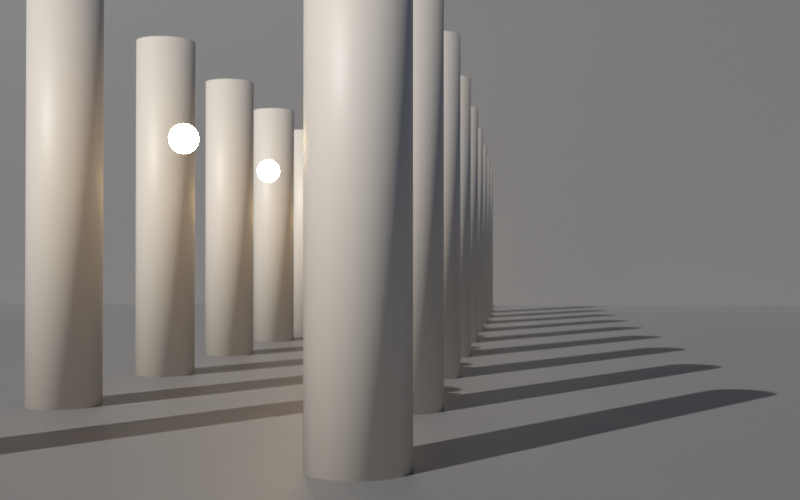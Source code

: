 # Source: lenses.blend  (saved by Blender 5.4.4; exported with 4.5.12 LTS)
import bpy
from mathutils import Matrix  # noqa: F401  (used for matrix-valued properties, if any)

bpy.ops.wm.read_factory_settings(use_empty=True)
scene = bpy.context.scene
scene.name = 'Example Bokeh'

# ---- materials (node trees are filled in below, after node groups)
mat_column_floor = bpy.data.materials.new('Column Floor')
mat_column_stone = bpy.data.materials.new('Column Stone')
mat_column_lamp = bpy.data.materials.new('Column Lamp')

# ---- material node trees
mat_column_floor.use_nodes = True; mat_column_floor.node_tree.nodes.clear()
_N = mat_column_floor.node_tree.nodes; _L = mat_column_floor.node_tree.links
n0 = _N.new('ShaderNodeBsdfPrincipled'); n0.name = 'Principled BSDF'; n0.location = (-200, 100)
n0.inputs[0].default_value = (0.25, 0.24, 0.23, 1.0)
n0.inputs[10].default_value = 0.005
n0.inputs[27].default_value = (0.25, 0.24, 0.23, 1.0)
n1 = _N.new('ShaderNodeOutputMaterial'); n1.name = 'Material Output'; n1.location = (200, 100)
_L.new(n0.outputs[0], n1.inputs[0])
n1.is_active_output = True
mat_column_stone.use_nodes = True; mat_column_stone.node_tree.nodes.clear()
_N = mat_column_stone.node_tree.nodes; _L = mat_column_stone.node_tree.links
n0 = _N.new('ShaderNodeBsdfPrincipled'); n0.name = 'Principled BSDF'; n0.location = (-200, 100)
n0.inputs[0].default_value = (0.75, 0.68, 0.58, 1.0)
n0.inputs[10].default_value = 0.005
n0.inputs[27].default_value = (0.75, 0.68, 0.58, 1.0)
n1 = _N.new('ShaderNodeOutputMaterial'); n1.name = 'Material Output'; n1.location = (200, 100)
_L.new(n0.outputs[0], n1.inputs[0])
n1.is_active_output = True
mat_column_lamp.use_nodes = True; mat_column_lamp.node_tree.nodes.clear()
_N = mat_column_lamp.node_tree.nodes; _L = mat_column_lamp.node_tree.links
n0 = _N.new('ShaderNodeBsdfPrincipled'); n0.name = 'Principled BSDF'; n0.location = (-200, 100)
n0.inputs[0].default_value = (1.0, 0.7, 0.35, 1.0)
n0.inputs[10].default_value = 0.005
n0.inputs[27].default_value = (1.0, 0.7, 0.35, 1.0)
n0.inputs[28].default_value = 40.0
n1 = _N.new('ShaderNodeOutputMaterial'); n1.name = 'Material Output'; n1.location = (200, 100)
_L.new(n0.outputs[0], n1.inputs[0])
n1.is_active_output = True

# ---- world
world_dusk = bpy.data.worlds.new('Dusk'); scene.world = world_dusk
world_dusk.use_nodes = True; world_dusk.node_tree.nodes.clear()
_N = world_dusk.node_tree.nodes; _L = world_dusk.node_tree.links
n0 = _N.new('ShaderNodeBackground'); n0.name = 'Background'; n0.location = (-200, 100)
n0.inputs[0].default_value = (0.05, 0.07, 0.12, 1.0)
n1 = _N.new('ShaderNodeOutputWorld'); n1.name = 'World Output'; n1.location = (200, 100)
_L.new(n0.outputs[0], n1.inputs[0])
n1.is_active_output = True
world_dusk.sun_shadow_jitter_overblur = 0.0

# ---- cameras
cam_column_cam = bpy.data.cameras.new('Column Cam')
cam_column_cam.dof.use_dof = True
cam_column_cam.dof.focus_distance = 8.0

# ---- lights
light_column_sun = bpy.data.lights.new('Column Sun', 'SUN')
light_column_sun.energy = 3.0

# ---- meshes
me_column_floor = bpy.data.meshes.new('Column Floor')
me_column_floor.from_pydata([(-20.0, -5.0, 0.0), (20.0, -5.0, 0.0), (20.0, 40.0, 0.0), (-20.0, 40.0, 0.0)], [], [(0, 1, 2, 3)])
me_column_floor.materials.append(mat_column_floor)
me_column_floor.update()
me_column = bpy.data.meshes.new('Column')
me_column.from_pydata([(0.0, 0.35, 0.0), (0.0, 0.35, 4.0), (0.09059, 0.3381, 0.0), (0.09059, 0.3381, 4.0), (0.175, 0.3031, 0.0), (0.175, 0.3031, 4.0), (0.2475, 0.2475, 0.0), (0.2475, 0.2475, 4.0), (0.3031, 0.175, 0.0), (0.3031, 0.175, 4.0), (0.3381, 0.09059, 0.0), (0.3381, 0.09059, 4.0), (0.35, 0.0, 0.0), (0.35, 0.0, 4.0), (0.3381, -0.09059, 0.0), (0.3381, -0.09059, 4.0), (0.3031, -0.175, 0.0), (0.3031, -0.175, 4.0), (0.2475, -0.2475, 0.0), (0.2475, -0.2475, 4.0), (0.175, -0.3031, 0.0), (0.175, -0.3031, 4.0), (0.09059, -0.3381, 0.0), (0.09059, -0.3381, 4.0), (0.0, -0.35, 0.0), (0.0, -0.35, 4.0), (-0.09059, -0.3381, 0.0), (-0.09059, -0.3381, 4.0), (-0.175, -0.3031, 0.0), (-0.175, -0.3031, 4.0), (-0.2475, -0.2475, 0.0), (-0.2475, -0.2475, 4.0), (-0.3031, -0.175, 0.0), (-0.3031, -0.175, 4.0), (-0.3381, -0.09059, 0.0), (-0.3381, -0.09059, 4.0), (-0.35, 0.0, 0.0), (-0.35, 0.0, 4.0), (-0.3381, 0.09059, 0.0), (-0.3381, 0.09059, 4.0), (-0.3031, 0.175, 0.0), (-0.3031, 0.175, 4.0), (-0.2475, 0.2475, 0.0), (-0.2475, 0.2475, 4.0), (-0.175, 0.3031, 0.0), (-0.175, 0.3031, 4.0), (-0.09059, 0.3381, 0.0), (-0.09059, 0.3381, 4.0)], [], [(0, 1, 3, 2), (2, 3, 5, 4), (4, 5, 7, 6), (6, 7, 9, 8), (8, 9, 11, 10), (10, 11, 13, 12), (12, 13, 15, 14), (14, 15, 17, 16), (16, 17, 19, 18), (18, 19, 21, 20), (20, 21, 23, 22), (22, 23, 25, 24), (24, 25, 27, 26), (26, 27, 29, 28), (28, 29, 31, 30), (30, 31, 33, 32), (32, 33, 35, 34), (34, 35, 37, 36), (36, 37, 39, 38), (38, 39, 41, 40), (40, 41, 43, 42), (42, 43, 45, 44), (3, 1, 47, 45, 43, 41, 39, 37, 35, 33, 31, 29, 27, 25, 23, 21, 19, 17, 15, 13, 11, 9, 7, 5), (44, 45, 47, 46), (46, 47, 1, 0), (0, 2, 4, 6, 8, 10, 12, 14, 16, 18, 20, 22, 24, 26, 28, 30, 32, 34, 36, 38, 40, 42, 44, 46)])
me_column.polygons.foreach_set('use_smooth', [True] * 26)
me_column.materials.append(mat_column_stone)
me_column.update()
me_column_lamp = bpy.data.meshes.new('Column Lamp')
me_column_lamp.from_pydata([(0.0, 0.0, 0.12), (0.0, 0.04592, 0.1109), (0.0, 0.08485, 0.08485), (0.0, 0.1109, 0.04592), (0.0, 0.12, 0.0), (0.0, 0.1109, -0.04592), (0.0, 0.08485, -0.08485), (0.0, 0.04592, -0.1109), (0.0, 0.0, -0.12), (0.01757, 0.04243, 0.1109), (0.03247, 0.07839, 0.08485), (0.04243, 0.1024, 0.04592), (0.04592, 0.1109, 0.0), (0.04243, 0.1024, -0.04592), (0.03247, 0.07839, -0.08485), (0.01757, 0.04243, -0.1109), (0.03247, 0.03247, 0.1109), (0.06, 0.06, 0.08485), (0.07839, 0.07839, 0.04592), (0.08485, 0.08485, 0.0), (0.07839, 0.07839, -0.04592), (0.06, 0.06, -0.08485), (0.03247, 0.03247, -0.1109), (0.04243, 0.01757, 0.1109), (0.07839, 0.03247, 0.08485), (0.1024, 0.04243, 0.04592), (0.1109, 0.04592, 0.0), (0.1024, 0.04243, -0.04592), (0.07839, 0.03247, -0.08485), (0.04243, 0.01757, -0.1109), (0.04592, -7.451e-09, 0.1109), (0.08485, -5.588e-09, 0.08485), (0.1109, -1.118e-08, 0.04592), (0.12, -1.49e-08, 0.0), (0.1109, -1.118e-08, -0.04592), (0.08485, -5.588e-09, -0.08485), (0.04592, -7.451e-09, -0.1109), (0.04243, -0.01757, 0.1109), (0.07839, -0.03247, 0.08485), (0.1024, -0.04243, 0.04592), (0.1109, -0.04592, 0.0), (0.1024, -0.04243, -0.04592), (0.07839, -0.03247, -0.08485), (0.04243, -0.01757, -0.1109), (0.03247, -0.03247, 0.1109), (0.06, -0.06, 0.08485), (0.07839, -0.07839, 0.04592), (0.08485, -0.08485, 0.0), (0.07839, -0.07839, -0.04592), (0.06, -0.06, -0.08485), (0.03247, -0.03247, -0.1109), (0.01757, -0.04243, 0.1109), (0.03247, -0.07839, 0.08485), (0.04243, -0.1024, 0.04592), (0.04592, -0.1109, 0.0), (0.04243, -0.1024, -0.04592), (0.03247, -0.07839, -0.08485), (0.01757, -0.04243, -0.1109), (-1.118e-08, -0.04592, 0.1109), (-1.49e-08, -0.08485, 0.08485), (-2.98e-08, -0.1109, 0.04592), (-2.235e-08, -0.12, 0.0), (-2.98e-08, -0.1109, -0.04592), (-1.49e-08, -0.08485, -0.08485), (-1.118e-08, -0.04592, -0.1109), (-0.01757, -0.04243, 0.1109), (-0.03247, -0.07839, 0.08485), (-0.04243, -0.1024, 0.04592), (-0.04592, -0.1109, 0.0), (-0.04243, -0.1024, -0.04592), (-0.03247, -0.07839, -0.08485), (-0.01757, -0.04243, -0.1109), (-0.03247, -0.03247, 0.1109), (-0.06, -0.06, 0.08485), (-0.07839, -0.07839, 0.04592), (-0.08485, -0.08485, 0.0), (-0.07839, -0.07839, -0.04592), (-0.06, -0.06, -0.08485), (-0.03247, -0.03247, -0.1109), (-0.04243, -0.01757, 0.1109), (-0.07839, -0.03247, 0.08485), (-0.1024, -0.04243, 0.04592), (-0.1109, -0.04592, 0.0), (-0.1024, -0.04243, -0.04592), (-0.07839, -0.03247, -0.08485), (-0.04243, -0.01757, -0.1109), (-0.04592, 1.863e-08, 0.1109), (-0.08485, 2.421e-08, 0.08485), (-0.1109, 4.47e-08, 0.04592), (-0.12, 2.98e-08, 0.0), (-0.1109, 4.47e-08, -0.04592), (-0.08485, 2.421e-08, -0.08485), (-0.04592, 1.863e-08, -0.1109), (-0.04243, 0.01757, 0.1109), (-0.07839, 0.03247, 0.08485), (-0.1024, 0.04243, 0.04592), (-0.1109, 0.04592, 0.0), (-0.1024, 0.04243, -0.04592), (-0.07839, 0.03247, -0.08485), (-0.04243, 0.01757, -0.1109), (-0.03247, 0.03247, 0.1109), (-0.06, 0.06, 0.08485), (-0.07839, 0.07839, 0.04592), (-0.08485, 0.08485, 0.0), (-0.07839, 0.07839, -0.04592), (-0.06, 0.06, -0.08485), (-0.03247, 0.03247, -0.1109), (-0.01757, 0.04243, 0.1109), (-0.03247, 0.07839, 0.08485), (-0.04243, 0.1024, 0.04592), (-0.04592, 0.1109, 0.0), (-0.04243, 0.1024, -0.04592), (-0.03247, 0.07839, -0.08485), (-0.01757, 0.04243, -0.1109)], [], [(6, 5, 13, 14), (4, 3, 11, 12), (2, 1, 9, 10), (7, 6, 14, 15), (5, 4, 12, 13), (3, 2, 10, 11), (1, 0, 9), (8, 7, 15), (15, 14, 21, 22), (13, 12, 19, 20), (11, 10, 17, 18), (9, 0, 16), (8, 15, 22), (14, 13, 20, 21), (12, 11, 18, 19), (10, 9, 16, 17), (18, 17, 24, 25), (16, 0, 23), (8, 22, 29), (21, 20, 27, 28), (19, 18, 25, 26), (17, 16, 23, 24), (22, 21, 28, 29), (20, 19, 26, 27), (8, 29, 36), (28, 27, 34, 35), (26, 25, 32, 33), (24, 23, 30, 31), (29, 28, 35, 36), (27, 26, 33, 34), (25, 24, 31, 32), (23, 0, 30), (31, 30, 37, 38), (36, 35, 42, 43), (34, 33, 40, 41), (32, 31, 38, 39), (30, 0, 37), (8, 36, 43), (35, 34, 41, 42), (33, 32, 39, 40), (43, 42, 49, 50), (41, 40, 47, 48), (39, 38, 45, 46), (37, 0, 44), (8, 43, 50), (42, 41, 48, 49), (40, 39, 46, 47), (38, 37, 44, 45), (44, 0, 51), (8, 50, 57), (49, 48, 55, 56), (47, 46, 53, 54), (45, 44, 51, 52), (50, 49, 56, 57), (48, 47, 54, 55), (46, 45, 52, 53), (56, 55, 62, 63), (54, 53, 60, 61), (52, 51, 58, 59), (57, 56, 63, 64), (55, 54, 61, 62), (53, 52, 59, 60), (51, 0, 58), (8, 57, 64), (64, 63, 70, 71), (62, 61, 68, 69), (60, 59, 66, 67), (58, 0, 65), (8, 64, 71), (63, 62, 69, 70), (61, 60, 67, 68), (59, 58, 65, 66), (69, 68, 75, 76), (67, 66, 73, 74), (65, 0, 72), (8, 71, 78), (70, 69, 76, 77), (68, 67, 74, 75), (66, 65, 72, 73), (71, 70, 77, 78), (8, 78, 85), (77, 76, 83, 84), (75, 74, 81, 82), (73, 72, 79, 80), (78, 77, 84, 85), (76, 75, 82, 83), (74, 73, 80, 81), (72, 0, 79), (82, 81, 88, 89), (80, 79, 86, 87), (85, 84, 91, 92), (83, 82, 89, 90), (81, 80, 87, 88), (79, 0, 86), (8, 85, 92), (84, 83, 90, 91), (92, 91, 98, 99), (90, 89, 96, 97), (88, 87, 94, 95), (86, 0, 93), (8, 92, 99), (91, 90, 97, 98), (89, 88, 95, 96), (87, 86, 93, 94), (95, 94, 101, 102), (93, 0, 100), (8, 99, 106), (98, 97, 104, 105), (96, 95, 102, 103), (94, 93, 100, 101), (99, 98, 105, 106), (97, 96, 103, 104), (8, 106, 113), (105, 104, 111, 112), (103, 102, 109, 110), (101, 100, 107, 108), (106, 105, 112, 113), (104, 103, 110, 111), (102, 101, 108, 109), (100, 0, 107), (108, 107, 1, 2), (113, 112, 6, 7), (111, 110, 4, 5), (109, 108, 2, 3), (107, 0, 1), (8, 113, 7), (112, 111, 5, 6), (110, 109, 3, 4)])
me_column_lamp.materials.append(mat_column_lamp)
me_column_lamp.update()
me_column_wall = bpy.data.meshes.new('Column Wall')
me_column_wall.from_pydata([(-30.0, 30.0, 0.0), (30.0, 30.0, 0.0), (30.0, 30.0, 25.0), (-30.0, 30.0, 25.0)], [], [(0, 1, 2, 3)])
me_column_wall.materials.append(mat_column_floor)
me_column_wall.update()

# ---- objects
ob_floor_bokeh = bpy.data.objects.new('Floor Bokeh', me_column_floor)
ob_column_1_bokeh = bpy.data.objects.new('Column 1 Bokeh', me_column)
ob_column_b1_bokeh = bpy.data.objects.new('Column B1 Bokeh', me_column)
ob_lamp_1_bokeh = bpy.data.objects.new('Lamp 1 Bokeh', me_column_lamp)
ob_column_2_bokeh = bpy.data.objects.new('Column 2 Bokeh', me_column)
ob_column_b2_bokeh = bpy.data.objects.new('Column B2 Bokeh', me_column)
ob_lamp_2_bokeh = bpy.data.objects.new('Lamp 2 Bokeh', me_column_lamp)
ob_column_3_bokeh = bpy.data.objects.new('Column 3 Bokeh', me_column)
ob_column_b3_bokeh = bpy.data.objects.new('Column B3 Bokeh', me_column)
ob_lamp_3_bokeh = bpy.data.objects.new('Lamp 3 Bokeh', me_column_lamp)
ob_column_4_bokeh = bpy.data.objects.new('Column 4 Bokeh', me_column)
ob_column_b4_bokeh = bpy.data.objects.new('Column B4 Bokeh', me_column)
ob_lamp_4_bokeh = bpy.data.objects.new('Lamp 4 Bokeh', me_column_lamp)
ob_column_5_bokeh = bpy.data.objects.new('Column 5 Bokeh', me_column)
ob_column_b5_bokeh = bpy.data.objects.new('Column B5 Bokeh', me_column)
ob_lamp_5_bokeh = bpy.data.objects.new('Lamp 5 Bokeh', me_column_lamp)
ob_column_6_bokeh = bpy.data.objects.new('Column 6 Bokeh', me_column)
ob_column_b6_bokeh = bpy.data.objects.new('Column B6 Bokeh', me_column)
ob_lamp_6_bokeh = bpy.data.objects.new('Lamp 6 Bokeh', me_column_lamp)
ob_column_7_bokeh = bpy.data.objects.new('Column 7 Bokeh', me_column)
ob_column_b7_bokeh = bpy.data.objects.new('Column B7 Bokeh', me_column)
ob_lamp_7_bokeh = bpy.data.objects.new('Lamp 7 Bokeh', me_column_lamp)
ob_column_8_bokeh = bpy.data.objects.new('Column 8 Bokeh', me_column)
ob_column_b8_bokeh = bpy.data.objects.new('Column B8 Bokeh', me_column)
ob_lamp_8_bokeh = bpy.data.objects.new('Lamp 8 Bokeh', me_column_lamp)
ob_column_9_bokeh = bpy.data.objects.new('Column 9 Bokeh', me_column)
ob_column_b9_bokeh = bpy.data.objects.new('Column B9 Bokeh', me_column)
ob_lamp_9_bokeh = bpy.data.objects.new('Lamp 9 Bokeh', me_column_lamp)
ob_sun_bokeh = bpy.data.objects.new('Sun Bokeh', light_column_sun)
ob_camera_bokeh = bpy.data.objects.new('Camera Bokeh', cam_column_cam)
ob_wall_bokeh = bpy.data.objects.new('Wall Bokeh', me_column_wall)

# ---- transforms, parenting, visibility, modifiers, constraints
ob_floor_bokeh.location = (0.0, 0.0, 0.0)
ob_column_1_bokeh.location = (1.6, 0.0, 0.0)
ob_column_b1_bokeh.location = (-1.6, 0.0, 0.0)
ob_lamp_1_bokeh.location = (0.0, 1.5, 2.3)
ob_column_2_bokeh.location = (1.6, 3.0, 0.0)
ob_column_b2_bokeh.location = (-1.6, 3.0, 0.0)
ob_lamp_2_bokeh.location = (0.0, 4.5, 2.3)
ob_column_3_bokeh.location = (1.6, 6.0, 0.0)
ob_column_b3_bokeh.location = (-1.6, 6.0, 0.0)
ob_lamp_3_bokeh.location = (0.0, 7.5, 2.3)
ob_column_4_bokeh.location = (1.6, 9.0, 0.0)
ob_column_b4_bokeh.location = (-1.6, 9.0, 0.0)
ob_lamp_4_bokeh.location = (0.0, 10.5, 2.3)
ob_column_5_bokeh.location = (1.6, 12.0, 0.0)
ob_column_b5_bokeh.location = (-1.6, 12.0, 0.0)
ob_lamp_5_bokeh.location = (0.0, 13.5, 2.3)
ob_column_6_bokeh.location = (1.6, 15.0, 0.0)
ob_column_b6_bokeh.location = (-1.6, 15.0, 0.0)
ob_lamp_6_bokeh.location = (0.0, 16.5, 2.3)
ob_column_7_bokeh.location = (1.6, 18.0, 0.0)
ob_column_b7_bokeh.location = (-1.6, 18.0, 0.0)
ob_lamp_7_bokeh.location = (0.0, 19.5, 2.3)
ob_column_8_bokeh.location = (1.6, 21.0, 0.0)
ob_column_b8_bokeh.location = (-1.6, 21.0, 0.0)
ob_lamp_8_bokeh.location = (0.0, 22.5, 2.3)
ob_column_9_bokeh.location = (1.6, 24.0, 0.0)
ob_column_b9_bokeh.location = (-1.6, 24.0, 0.0)
ob_lamp_9_bokeh.location = (0.0, 25.5, 2.3)
ob_sun_bokeh.location = (0.0, 0.0, 0.0)
ob_sun_bokeh.rotation_euler = (0.9599, 0.0, -0.6109)
ob_camera_bokeh.location = (2.6, -7.0, 1.3)
ob_camera_bokeh.rotation_euler = (1.585, -3.725e-09, 0.1044)
ob_wall_bokeh.location = (0.0, 0.0, 0.0)

# ---- collection membership
scene.collection.objects.link(ob_floor_bokeh)
scene.collection.objects.link(ob_column_1_bokeh)
scene.collection.objects.link(ob_column_b1_bokeh)
scene.collection.objects.link(ob_lamp_1_bokeh)
scene.collection.objects.link(ob_column_2_bokeh)
scene.collection.objects.link(ob_column_b2_bokeh)
scene.collection.objects.link(ob_lamp_2_bokeh)
scene.collection.objects.link(ob_column_3_bokeh)
scene.collection.objects.link(ob_column_b3_bokeh)
scene.collection.objects.link(ob_lamp_3_bokeh)
scene.collection.objects.link(ob_column_4_bokeh)
scene.collection.objects.link(ob_column_b4_bokeh)
scene.collection.objects.link(ob_lamp_4_bokeh)
scene.collection.objects.link(ob_column_5_bokeh)
scene.collection.objects.link(ob_column_b5_bokeh)
scene.collection.objects.link(ob_lamp_5_bokeh)
scene.collection.objects.link(ob_column_6_bokeh)
scene.collection.objects.link(ob_column_b6_bokeh)
scene.collection.objects.link(ob_lamp_6_bokeh)
scene.collection.objects.link(ob_column_7_bokeh)
scene.collection.objects.link(ob_column_b7_bokeh)
scene.collection.objects.link(ob_lamp_7_bokeh)
scene.collection.objects.link(ob_column_8_bokeh)
scene.collection.objects.link(ob_column_b8_bokeh)
scene.collection.objects.link(ob_lamp_8_bokeh)
scene.collection.objects.link(ob_column_9_bokeh)
scene.collection.objects.link(ob_column_b9_bokeh)
scene.collection.objects.link(ob_lamp_9_bokeh)
scene.collection.objects.link(ob_sun_bokeh)
scene.collection.objects.link(ob_camera_bokeh)
scene.collection.objects.link(ob_wall_bokeh)

# ---- scene / render settings (as saved in the file)
scene.camera = ob_camera_bokeh
scene.frame_start = 1; scene.frame_end = 250; scene.frame_set(1)
scene.render.engine = 'BLENDER_EEVEE_NEXT'
scene.render.image_settings.exr_codec = 'NONE'
scene.render.resolution_x = 480
scene.render.resolution_y = 300
scene.render.use_bake_clear = False
scene.render.bake_margin = 0
scene.render.bake_bias = 0.0
scene.render.bake_samples = 0
scene.render.simplify_subdivision_render = 0
scene.render.simplify_child_particles_render = 0.0
scene.render.compositor_device = 'GPU'
scene.eevee.use_volume_custom_range = False
scene.eevee.gtao_distance = 0.0
scene.eevee.use_fast_gi = False
scene.eevee.fast_gi_thickness_near = 0.1
scene.eevee.fast_gi_thickness_far = 0.0
scene.eevee.ray_tracing_options.screen_trace_thickness = 0.1
scene.view_settings.view_transform = 'Standard'
bpy.context.view_layer.update()
